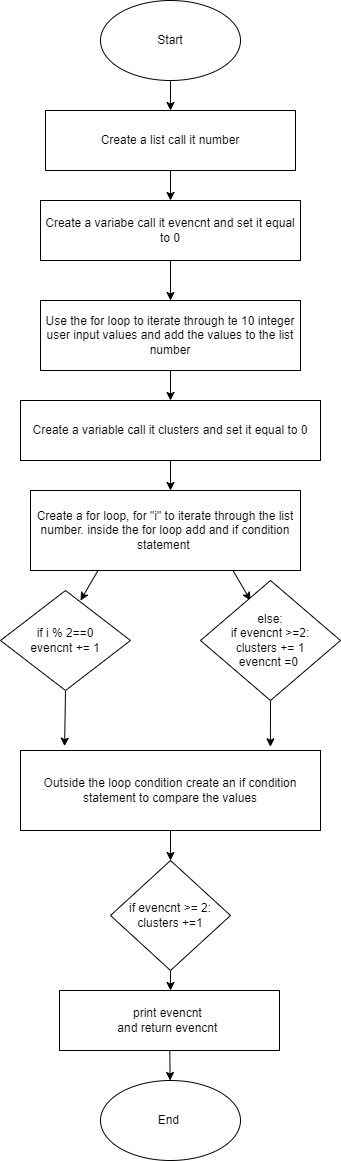

The diagram above was exported from draw.io. Its source (the exported page's mxGraphModel, read from the mxfile embedded in the PNG):
<mxGraphModel dx="1258" dy="390" grid="1" gridSize="10" guides="1" tooltips="1" connect="1" arrows="1" fold="1" page="1" pageScale="1" pageWidth="850" pageHeight="1100" math="0" shadow="0">
  <root>
    <mxCell id="0" />
    <mxCell id="1" parent="0" />
    <mxCell id="3" style="edgeStyle=none;html=1;" edge="1" parent="1" source="2" target="4">
      <mxGeometry relative="1" as="geometry">
        <mxPoint x="160" y="120" as="targetPoint" />
      </mxGeometry>
    </mxCell>
    <mxCell id="2" value="Start" style="ellipse;whiteSpace=wrap;html=1;" vertex="1" parent="1">
      <mxGeometry x="90" width="140" height="80" as="geometry" />
    </mxCell>
    <mxCell id="8" style="edgeStyle=none;html=1;" edge="1" parent="1" source="4" target="9">
      <mxGeometry relative="1" as="geometry">
        <mxPoint x="160" y="200" as="targetPoint" />
      </mxGeometry>
    </mxCell>
    <mxCell id="4" value="Create a list call it number" style="rounded=0;whiteSpace=wrap;html=1;" vertex="1" parent="1">
      <mxGeometry x="35" y="110" width="250" height="60" as="geometry" />
    </mxCell>
    <mxCell id="10" style="edgeStyle=none;html=1;" edge="1" parent="1" source="9">
      <mxGeometry relative="1" as="geometry">
        <mxPoint x="160" y="300" as="targetPoint" />
      </mxGeometry>
    </mxCell>
    <mxCell id="9" value="Create a variabe call it evencnt and set it equal to 0" style="rounded=0;whiteSpace=wrap;html=1;" vertex="1" parent="1">
      <mxGeometry x="30" y="200" width="260" height="60" as="geometry" />
    </mxCell>
    <mxCell id="12" style="edgeStyle=none;html=1;" edge="1" parent="1" source="11">
      <mxGeometry relative="1" as="geometry">
        <mxPoint x="160" y="400" as="targetPoint" />
      </mxGeometry>
    </mxCell>
    <mxCell id="11" value="Use the for loop to iterate through te 10 integer user input values and add the values to the list number" style="rounded=0;whiteSpace=wrap;html=1;" vertex="1" parent="1">
      <mxGeometry x="30" y="300" width="260" height="70" as="geometry" />
    </mxCell>
    <mxCell id="14" style="edgeStyle=none;html=1;" edge="1" parent="1" source="13">
      <mxGeometry relative="1" as="geometry">
        <mxPoint x="160" y="490" as="targetPoint" />
      </mxGeometry>
    </mxCell>
    <mxCell id="13" value="Create a variable call it clusters and set it equal to 0" style="rounded=0;whiteSpace=wrap;html=1;" vertex="1" parent="1">
      <mxGeometry x="10" y="400" width="300" height="60" as="geometry" />
    </mxCell>
    <mxCell id="16" style="edgeStyle=none;html=1;exitX=0.25;exitY=1;exitDx=0;exitDy=0;" edge="1" parent="1" source="15">
      <mxGeometry relative="1" as="geometry">
        <mxPoint x="70" y="600" as="targetPoint" />
      </mxGeometry>
    </mxCell>
    <mxCell id="17" style="edgeStyle=none;html=1;exitX=0.75;exitY=1;exitDx=0;exitDy=0;" edge="1" parent="1" source="15">
      <mxGeometry relative="1" as="geometry">
        <mxPoint x="240" y="600" as="targetPoint" />
      </mxGeometry>
    </mxCell>
    <mxCell id="15" value="Create a for loop, for &quot;i&quot; to iterate through the list number. inside the for loop add and if condition statement&amp;nbsp;" style="rounded=0;whiteSpace=wrap;html=1;" vertex="1" parent="1">
      <mxGeometry x="20" y="490" width="270" height="80" as="geometry" />
    </mxCell>
    <mxCell id="22" style="edgeStyle=none;html=1;exitX=0.5;exitY=1;exitDx=0;exitDy=0;entryX=0.147;entryY=-0.054;entryDx=0;entryDy=0;entryPerimeter=0;" edge="1" parent="1" source="18" target="23">
      <mxGeometry relative="1" as="geometry">
        <mxPoint x="55" y="740" as="targetPoint" />
      </mxGeometry>
    </mxCell>
    <mxCell id="18" value="if i % 2==0&lt;br&gt;evencnt += 1" style="rhombus;whiteSpace=wrap;html=1;" vertex="1" parent="1">
      <mxGeometry x="-10" y="590" width="130" height="100" as="geometry" />
    </mxCell>
    <mxCell id="21" style="edgeStyle=none;html=1;exitX=0.5;exitY=1;exitDx=0;exitDy=0;entryX=0.833;entryY=-0.046;entryDx=0;entryDy=0;entryPerimeter=0;" edge="1" parent="1" source="19" target="23">
      <mxGeometry relative="1" as="geometry">
        <mxPoint x="200" y="740" as="targetPoint" />
      </mxGeometry>
    </mxCell>
    <mxCell id="19" value="else:&lt;br&gt;if evencnt &amp;gt;=2:&lt;br&gt;clusters += 1&lt;br&gt;evencnt =0&amp;nbsp;" style="rhombus;whiteSpace=wrap;html=1;" vertex="1" parent="1">
      <mxGeometry x="190" y="580" width="140" height="120" as="geometry" />
    </mxCell>
    <mxCell id="28" style="edgeStyle=none;html=1;exitX=0.5;exitY=1;exitDx=0;exitDy=0;" edge="1" parent="1" source="23" target="25">
      <mxGeometry relative="1" as="geometry" />
    </mxCell>
    <mxCell id="23" value="Outside the loop condition create an if condition statement to compare the values" style="rounded=0;whiteSpace=wrap;html=1;" vertex="1" parent="1">
      <mxGeometry x="10" y="750" width="300" height="80" as="geometry" />
    </mxCell>
    <mxCell id="29" style="edgeStyle=none;html=1;" edge="1" parent="1" source="25">
      <mxGeometry relative="1" as="geometry">
        <mxPoint x="160" y="990" as="targetPoint" />
      </mxGeometry>
    </mxCell>
    <mxCell id="25" value="if evencnt &amp;gt;= 2:&lt;br&gt;clusters +=1" style="rhombus;whiteSpace=wrap;html=1;" vertex="1" parent="1">
      <mxGeometry x="100" y="860" width="120" height="110" as="geometry" />
    </mxCell>
    <mxCell id="30" style="edgeStyle=none;html=1;" edge="1" parent="1" source="27" target="31">
      <mxGeometry relative="1" as="geometry">
        <mxPoint x="159" y="1080" as="targetPoint" />
      </mxGeometry>
    </mxCell>
    <mxCell id="27" value="print evencnt&amp;nbsp;&lt;br&gt;and return evencnt&amp;nbsp;" style="rounded=0;whiteSpace=wrap;html=1;" vertex="1" parent="1">
      <mxGeometry x="49" y="990" width="220" height="60" as="geometry" />
    </mxCell>
    <mxCell id="31" value="End&amp;nbsp;" style="ellipse;whiteSpace=wrap;html=1;" vertex="1" parent="1">
      <mxGeometry x="90" y="1080" width="140" height="80" as="geometry" />
    </mxCell>
  </root>
</mxGraphModel>